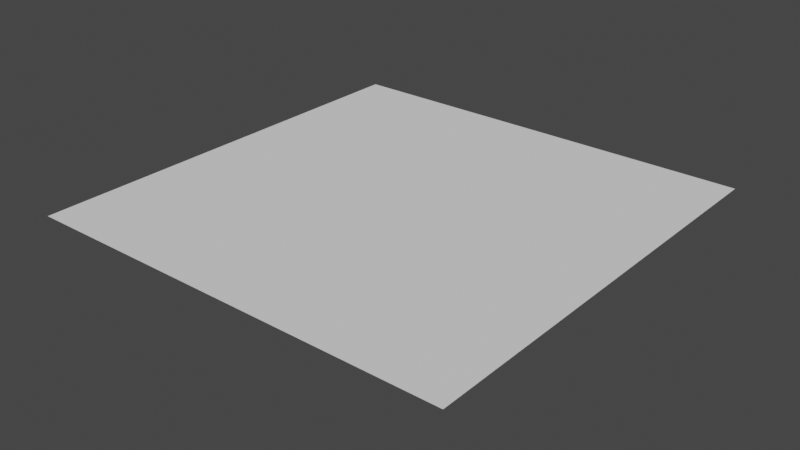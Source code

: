 # Source: saucerb.blend  (saved by Blender 2.82.7; exported with 4.5.12 LTS)
import bpy
from mathutils import Matrix  # noqa: F401  (used for matrix-valued properties, if any)

bpy.ops.wm.read_factory_settings(use_empty=True)
scene = bpy.context.scene
scene.name = 'Scene'

# ---- collections
col_collection = bpy.data.collections.new('Collection'); scene.collection.children.link(col_collection)

# ---- world
world_world = bpy.data.worlds.new('World'); scene.world = world_world
world_world.use_nodes = True; world_world.node_tree.nodes.clear()
_N = world_world.node_tree.nodes; _L = world_world.node_tree.links
n0 = _N.new('ShaderNodeOutputWorld'); n0.name = 'World Output'; n0.location = (300, 300)
n1 = _N.new('ShaderNodeBackground'); n1.name = 'Background'; n1.location = (10, 300)
n1.inputs[0].default_value = (0.05088, 0.05088, 0.05088, 1.0)
_L.new(n1.outputs[0], n0.inputs[0])
n0.is_active_output = True
world_world.color = (0.05088, 0.05088, 0.05088)
world_world.use_sun_shadow = False
world_world.sun_shadow_jitter_overblur = 0.0

# ---- meshes
me_plane = bpy.data.meshes.new('Plane')
me_plane.from_pydata([(-1.0, -1.0, 0.0), (1.0, -1.0, 0.0), (-1.0, 1.0, 0.0), (1.0, 1.0, 0.0)], [], [(0, 1, 3, 2)])
_uv = me_plane.uv_layers.new(name='UVMap')
_uv.uv.foreach_set('vector', [0.0, 0.0, 1.0, 0.0, 1.0, 1.0, 0.0, 1.0])
me_plane.use_remesh_fix_poles = True
me_plane.use_remesh_preserve_attributes = False
me_plane.use_mirror_vertex_groups = False
me_plane.update()
me_sphere = bpy.data.meshes.new('Sphere')
me_sphere.from_pydata([(0.5109, 0.5109, 0.8849), (-0.5109, 0.5109, 0.8849), (0.5109, -0.5109, 0.8849), (-0.5109, -0.5109, 0.8849), (0.0, 0.1951, 0.9808), (0.0, 0.3827, 0.9239), (0.03806, 0.1913, 0.9808), (0.07466, 0.3753, 0.9239), (0.07466, 0.1802, 0.9808), (0.1464, 0.3536, 0.9239), (0.1084, 0.1622, 0.9808), (0.2126, 0.3182, 0.9239), (0.1379, 0.1379, 0.9808), (0.2706, 0.2706, 0.9239), (0.1622, 0.1084, 0.9808), (0.3182, 0.2126, 0.9239), (0.1802, 0.07466, 0.9808), (0.3536, 0.1464, 0.9239), (0.1913, 0.03806, 0.9808), (0.3753, 0.07466, 0.9239), (0.1951, -3.266e-07, 0.9808), (0.3827, -3.192e-07, 0.9239), (0.1913, -0.03806, 0.9808), (0.3753, -0.07466, 0.9239), (0.1802, -0.07466, 0.9808), (0.3536, -0.1464, 0.9239), (0.1622, -0.1084, 0.9808), (0.3182, -0.2126, 0.9239), (0.1379, -0.138, 0.9808), (0.2706, -0.2706, 0.9239), (0.1084, -0.1622, 0.9808), (0.2126, -0.3182, 0.9239), (0.07466, -0.1802, 0.9808), (0.1464, -0.3536, 0.9239), (0.03806, -0.1913, 0.9808), (0.07466, -0.3753, 0.9239), (-7.212e-09, -0.1951, 0.9808), (4.122e-08, -0.3827, 0.9239), (-0.03806, -0.1913, 0.9808), (-0.07466, -0.3753, 0.9239), (-0.07466, -0.1802, 0.9808), (-0.1464, -0.3536, 0.9239), (-0.1084, -0.1622, 0.9808), (-0.2126, -0.3182, 0.9239), (-2.304e-07, -5.562e-07, 1.0), (-0.1379, -0.138, 0.9808), (-0.2706, -0.2706, 0.9239), (-0.1622, -0.1084, 0.9808), (-0.3182, -0.2126, 0.9239), (-0.1802, -0.07466, 0.9808), (-0.3536, -0.1464, 0.9239), (-0.1913, -0.03806, 0.9808), (-0.3753, -0.07466, 0.9239), (-0.1951, -3.117e-07, 0.9808), (-0.3827, -2.819e-07, 0.9239), (-0.1913, 0.03806, 0.9808), (-0.3753, 0.07466, 0.9239), (-0.1802, 0.07466, 0.9808), (-0.3536, 0.1464, 0.9239), (-0.1622, 0.1084, 0.9808), (-0.3182, 0.2126, 0.9239), (-0.1379, 0.1379, 0.9808), (-0.2706, 0.2706, 0.9239), (-0.1084, 0.1622, 0.9808), (-0.2126, 0.3182, 0.9239), (-0.07466, 0.1802, 0.9808), (-0.1464, 0.3536, 0.9239), (-0.03806, 0.1913, 0.9808), (-0.07466, 0.3753, 0.9239), (-0.3221, 0.3221, 0.8849), (-0.3788, 0.2531, 0.8849), (-0.4468, 0.08887, 0.8849), (-0.4209, 0.1743, 0.8849), (-0.2531, -0.3788, 0.8849), (-0.1743, -0.4209, 0.8849), (-0.4209, -0.1743, 0.8849), (0.3221, -0.3221, 0.8849), (0.2531, -0.3788, 0.8849), (0.1743, -0.4209, 0.8849), (0.08887, -0.4468, 0.8849), (3.494e-08, -0.4555, 0.8849), (-0.08887, -0.4468, 0.8849), (-0.3788, -0.2531, 0.8849), (-0.3221, -0.3221, 0.8849), (-0.4555, -2.819e-07, 0.8849), (-0.4468, -0.08887, 0.8849), (0.08887, 0.4468, 0.8849), (0.0, 0.4555, 0.8849), (0.2531, 0.3788, 0.8849), (0.1743, 0.4209, 0.8849), (-0.08887, 0.4468, 0.8849), (-0.1743, 0.4209, 0.8849), (-0.2531, 0.3788, 0.8849), (0.3221, 0.3221, 0.8849), (0.4209, 0.1743, 0.8849), (0.3788, 0.2531, 0.8849), (0.4468, 0.08887, 0.8849), (0.4555, -3.16e-07, 0.8849), (0.4468, -0.08887, 0.8849), (0.3788, -0.2531, 0.8849), (0.4209, -0.1743, 0.8849)], [], [(0, 2, 97, 96, 94, 95, 93, 88, 89, 86, 87, 90, 91, 92, 69, 70, 72, 71, 84, 3, 1), (4, 6, 44), (5, 7, 6, 4), (6, 8, 44), (7, 9, 8, 6), (8, 10, 44), (9, 11, 10, 8), (10, 12, 44), (11, 13, 12, 10), (13, 15, 14, 12), (12, 14, 44), (14, 16, 44), (15, 17, 16, 14), (17, 19, 18, 16), (16, 18, 44), (18, 20, 44), (19, 21, 20, 18), (20, 22, 44), (21, 23, 22, 20), (22, 24, 44), (23, 25, 24, 22), (24, 26, 44), (25, 27, 26, 24), (26, 28, 44), (27, 29, 28, 26), (28, 30, 44), (29, 31, 30, 28), (30, 32, 44), (31, 33, 32, 30), (32, 34, 44), (33, 35, 34, 32), (34, 36, 44), (35, 37, 36, 34), (36, 38, 44), (37, 39, 38, 36), (39, 41, 40, 38), (38, 40, 44), (40, 42, 44), (41, 43, 42, 40), (43, 46, 45, 42), (42, 45, 44), (45, 47, 44), (46, 48, 47, 45), (47, 49, 44), (48, 50, 49, 47), (49, 51, 44), (50, 52, 51, 49), (51, 53, 44), (52, 54, 53, 51), (53, 55, 44), (54, 56, 55, 53), (55, 57, 44), (56, 58, 57, 55), (57, 59, 44), (58, 60, 59, 57), (59, 61, 44), (60, 62, 61, 59), (61, 63, 44), (62, 64, 63, 61), (63, 65, 44), (64, 66, 65, 63), (66, 68, 67, 65), (65, 67, 44), (67, 4, 44), (68, 5, 4, 67), (95, 15, 13, 93), (100, 25, 23, 98), (85, 52, 50, 75), (91, 66, 64, 92), (74, 41, 39, 81), (80, 37, 35, 79), (70, 60, 58, 72), (73, 43, 41, 74), (92, 64, 62, 69), (89, 9, 7, 86), (71, 56, 54, 84), (94, 17, 15, 95), (78, 33, 31, 77), (83, 46, 43, 73), (72, 58, 56, 71), (93, 13, 11, 88), (76, 29, 27, 99), (86, 7, 5, 87), (75, 50, 48, 82), (90, 68, 66, 91), (79, 35, 33, 78), (96, 19, 17, 94), (87, 5, 68, 90), (97, 21, 19, 96), (84, 54, 52, 85), (3, 84, 85, 75, 82, 83, 73, 74, 81, 80, 79, 78, 77, 76, 99, 100, 98, 97, 2), (69, 62, 60, 70), (98, 23, 21, 97), (82, 48, 46, 83), (81, 39, 37, 80), (88, 11, 9, 89), (77, 31, 29, 76), (99, 27, 25, 100)])
_uv = me_sphere.uv_layers.new(name='UVMap')
_uv.uv.foreach_set('vector', [0.0, 0.0, 0.0, 1.0, 0.05416, 0.5, 0.06272, 0.413, 0.08809, 0.3294, 0.1293, 0.2523, 0.1847, 0.1847, 0.2523, 0.1293, 0.3294, 0.08809, 0.413, 0.06272, 0.5, 0.05416, 0.587, 0.06272, 0.6706, 0.08809, 0.7477, 0.1293, 0.8153, 0.1847, 0.8707, 0.2523, 0.9119, 0.3294, 0.9373, 0.413, 0.9458, 0.5, 1.0, 1.0, 1.0, 0.0, 0.75, 0.9375, 0.7187, 0.9375, 0.7344, 1.0, 0.75, 0.875, 0.7188, 0.875, 0.7187, 0.9375, 0.75, 0.9375, 0.7187, 0.9375, 0.6875, 0.9375, 0.7031, 1.0, 0.7188, 0.875, 0.6875, 0.875, 0.6875, 0.9375, 0.7187, 0.9375, 0.6875, 0.9375, 0.6562, 0.9375, 0.6719, 1.0, 0.6875, 0.875, 0.6562, 0.875, 0.6562, 0.9375, 0.6875, 0.9375, 0.6562, 0.9375, 0.625, 0.9375, 0.6406, 1.0, 0.6562, 0.875, 0.625, 0.875, 0.625, 0.9375, 0.6562, 0.9375, 0.625, 0.875, 0.5937, 0.875, 0.5937, 0.9375, 0.625, 0.9375, 0.625, 0.9375, 0.5937, 0.9375, 0.6094, 1.0, 0.5937, 0.9375, 0.5625, 0.9375, 0.5781, 1.0, 0.5937, 0.875, 0.5625, 0.875, 0.5625, 0.9375, 0.5937, 0.9375, 0.5625, 0.875, 0.5312, 0.875, 0.5312, 0.9375, 0.5625, 0.9375, 0.5625, 0.9375, 0.5312, 0.9375, 0.5469, 1.0, 0.5312, 0.9375, 0.5, 0.9375, 0.5156, 1.0, 0.5312, 0.875, 0.5, 0.875, 0.5, 0.9375, 0.5312, 0.9375, 0.5, 0.9375, 0.4687, 0.9375, 0.4844, 1.0, 0.5, 0.875, 0.4687, 0.875, 0.4687, 0.9375, 0.5, 0.9375, 0.4687, 0.9375, 0.4375, 0.9375, 0.4531, 1.0, 0.4687, 0.875, 0.4375, 0.875, 0.4375, 0.9375, 0.4687, 0.9375, 0.4375, 0.9375, 0.4062, 0.9375, 0.4219, 1.0, 0.4375, 0.875, 0.4062, 0.875, 0.4062, 0.9375, 0.4375, 0.9375, 0.4062, 0.9375, 0.375, 0.9375, 0.3906, 1.0, 0.4062, 0.875, 0.375, 0.875, 0.375, 0.9375, 0.4062, 0.9375, 0.375, 0.9375, 0.3437, 0.9375, 0.3594, 1.0, 0.375, 0.875, 0.3437, 0.875, 0.3437, 0.9375, 0.375, 0.9375, 0.3437, 0.9375, 0.3125, 0.9375, 0.3281, 1.0, 0.3437, 0.875, 0.3125, 0.875, 0.3125, 0.9375, 0.3437, 0.9375, 0.3125, 0.9375, 0.2812, 0.9375, 0.2969, 1.0, 0.3125, 0.875, 0.2812, 0.875, 0.2812, 0.9375, 0.3125, 0.9375, 0.2812, 0.9375, 0.25, 0.9375, 0.2656, 1.0, 0.2812, 0.875, 0.25, 0.875, 0.25, 0.9375, 0.2812, 0.9375, 0.25, 0.9375, 0.2188, 0.9375, 0.2344, 1.0, 0.25, 0.875, 0.2188, 0.875, 0.2188, 0.9375, 0.25, 0.9375, 0.2188, 0.875, 0.1875, 0.875, 0.1875, 0.9375, 0.2188, 0.9375, 0.2188, 0.9375, 0.1875, 0.9375, 0.2031, 1.0, 0.1875, 0.9375, 0.1563, 0.9375, 0.1719, 1.0, 0.1875, 0.875, 0.1563, 0.875, 0.1563, 0.9375, 0.1875, 0.9375, 0.1563, 0.875, 0.125, 0.875, 0.125, 0.9375, 0.1563, 0.9375, 0.1563, 0.9375, 0.125, 0.9375, 0.1406, 1.0, 0.125, 0.9375, 0.09375, 0.9375, 0.1094, 1.0, 0.125, 0.875, 0.09375, 0.875, 0.09375, 0.9375, 0.125, 0.9375, 0.09375, 0.9375, 0.0625, 0.9375, 0.07813, 1.0, 0.09375, 0.875, 0.0625, 0.875, 0.0625, 0.9375, 0.09375, 0.9375, 0.0625, 0.9375, 0.03125, 0.9375, 0.04688, 1.0, 0.0625, 0.875, 0.03125, 0.875, 0.03125, 0.9375, 0.0625, 0.9375, 0.03125, 0.9375, 2.384e-07, 0.9375, 0.01563, 1.0, 0.03125, 0.875, 8.941e-08, 0.875, 2.384e-07, 0.9375, 0.03125, 0.9375, 1.0, 0.9375, 0.9688, 0.9375, 0.9844, 1.0, 1.0, 0.875, 0.9688, 0.875, 0.9688, 0.9375, 1.0, 0.9375, 0.9688, 0.9375, 0.9375, 0.9375, 0.9531, 1.0, 0.9688, 0.875, 0.9375, 0.875, 0.9375, 0.9375, 0.9688, 0.9375, 0.9375, 0.9375, 0.9063, 0.9375, 0.9219, 1.0, 0.9375, 0.875, 0.9063, 0.875, 0.9063, 0.9375, 0.9375, 0.9375, 0.9063, 0.9375, 0.875, 0.9375, 0.8906, 1.0, 0.9063, 0.875, 0.875, 0.875, 0.875, 0.9375, 0.9063, 0.9375, 0.875, 0.9375, 0.8438, 0.9375, 0.8594, 1.0, 0.875, 0.875, 0.8438, 0.875, 0.8438, 0.9375, 0.875, 0.9375, 0.8438, 0.9375, 0.8125, 0.9375, 0.8281, 1.0, 0.8438, 0.875, 0.8125, 0.875, 0.8125, 0.9375, 0.8438, 0.9375, 0.8125, 0.875, 0.7812, 0.875, 0.7812, 0.9375, 0.8125, 0.9375, 0.8125, 0.9375, 0.7812, 0.9375, 0.7969, 1.0, 0.7812, 0.9375, 0.75, 0.9375, 0.7656, 1.0, 0.7812, 0.875, 0.75, 0.875, 0.75, 0.9375, 0.7812, 0.9375, 0.5937, 0.8487, 0.5937, 0.875, 0.625, 0.875, 0.625, 0.8487, 0.4375, 0.8487, 0.4375, 0.875, 0.4687, 0.875, 0.4687, 0.8487, 0.03125, 0.8487, 0.03125, 0.875, 0.0625, 0.875, 0.0625, 0.8487, 0.8125, 0.8487, 0.8125, 0.875, 0.8438, 0.875, 0.8438, 0.8487, 0.1875, 0.8487, 0.1875, 0.875, 0.2188, 0.875, 0.2188, 0.8487, 0.25, 0.8487, 0.25, 0.875, 0.2812, 0.875, 0.2812, 0.8487, 0.9063, 0.8487, 0.9063, 0.875, 0.9375, 0.875, 0.9375, 0.8487, 0.1563, 0.8487, 0.1563, 0.875, 0.1875, 0.875, 0.1875, 0.8487, 0.8438, 0.8487, 0.8438, 0.875, 0.875, 0.875, 0.875, 0.8487, 0.6875, 0.8487, 0.6875, 0.875, 0.7188, 0.875, 0.7188, 0.8487, 0.9688, 0.8487, 0.9688, 0.875, 1.0, 0.875, 1.0, 0.8487, 0.5625, 0.8487, 0.5625, 0.875, 0.5937, 0.875, 0.5937, 0.8487, 0.3125, 0.8487, 0.3125, 0.875, 0.3437, 0.875, 0.3437, 0.8487, 0.125, 0.8487, 0.125, 0.875, 0.1563, 0.875, 0.1563, 0.8487, 0.9375, 0.8487, 0.9375, 0.875, 0.9688, 0.875, 0.9688, 0.8487, 0.625, 0.8487, 0.625, 0.875, 0.6562, 0.875, 0.6562, 0.8487, 0.375, 0.8487, 0.375, 0.875, 0.4062, 0.875, 0.4062, 0.8487, 0.7188, 0.8487, 0.7188, 0.875, 0.75, 0.875, 0.75, 0.8487, 0.0625, 0.8487, 0.0625, 0.875, 0.09375, 0.875, 0.09375, 0.8487, 0.7812, 0.8487, 0.7812, 0.875, 0.8125, 0.875, 0.8125, 0.8487, 0.2812, 0.8487, 0.2812, 0.875, 0.3125, 0.875, 0.3125, 0.8487, 0.5312, 0.8487, 0.5312, 0.875, 0.5625, 0.875, 0.5625, 0.8487, 0.75, 0.8487, 0.75, 0.875, 0.7812, 0.875, 0.7812, 0.8487, 0.5, 0.8487, 0.5, 0.875, 0.5312, 0.875, 0.5312, 0.8487, 7.685e-08, 0.8487, 8.941e-08, 0.875, 0.03125, 0.875, 0.03125, 0.8487, 1.0, 1.0, 0.9458, 0.5, 0.9373, 0.587, 0.9119, 0.6706, 0.8707, 0.7477, 0.8153, 0.8153, 0.7477, 0.8707, 0.6706, 0.9119, 0.587, 0.9373, 0.5, 0.9458, 0.413, 0.9373, 0.3294, 0.9119, 0.2523, 0.8707, 0.1847, 0.8153, 0.1293, 0.7477, 0.08809, 0.6706, 0.06272, 0.587, 0.05416, 0.5, 0.0, 1.0, 0.875, 0.8487, 0.875, 0.875, 0.9063, 0.875, 0.9063, 0.8487, 0.4687, 0.8487, 0.4687, 0.875, 0.5, 0.875, 0.5, 0.8487, 0.09375, 0.8487, 0.09375, 0.875, 0.125, 0.875, 0.125, 0.8487, 0.2188, 0.8487, 0.2188, 0.875, 0.25, 0.875, 0.25, 0.8487, 0.6562, 0.8487, 0.6562, 0.875, 0.6875, 0.875, 0.6875, 0.8487, 0.3437, 0.8487, 0.3437, 0.875, 0.375, 0.875, 0.375, 0.8487, 0.4062, 0.8487, 0.4062, 0.875, 0.4375, 0.875, 0.4375, 0.8487])
me_sphere.use_remesh_fix_poles = True
me_sphere.use_remesh_preserve_attributes = False
me_sphere.use_mirror_vertex_groups = False
me_sphere.update()

# ---- objects
ob_plane = bpy.data.objects.new('Plane', me_plane)
ob_sphere = bpy.data.objects.new('Sphere', me_sphere)

# ---- transforms, parenting, visibility, modifiers, constraints
ob_plane.location = (0.0, 0.0, 0.0)
ob_plane.scale = (10.0, 10.0, 10.0)
ob_plane.lineart.crease_threshold = 0.0
ob_sphere.location = (0.0, 0.0, 16.22)
ob_sphere.scale = (-19.57, -19.57, -18.33)
ob_sphere.lineart.crease_threshold = 0.0

# ---- collection membership
col_collection.objects.link(ob_plane)
col_collection.objects.link(ob_sphere)

# ---- scene / render settings (as saved in the file)
scene.frame_start = 1; scene.frame_end = 250; scene.frame_set(1)
scene.render.engine = 'BLENDER_EEVEE_NEXT'
scene.cycles.use_denoising = False
scene.cycles.samples = 128
scene.cycles.sampling_pattern = 'TABULATED_SOBOL'
scene.cycles.use_adaptive_sampling = False
scene.cycles.use_light_tree = False
scene.view_settings.view_transform = 'Filmic'
bpy.context.view_layer.update()

# ---- added for rendering (the .blend has no active camera and no usable light): camera, sun
cam_auto = bpy.data.cameras.new('AutoCamera')
cam_auto.lens = 50.0
cam_auto.sensor_width = 36.0
cam_auto.clip_end = 1000.0
ob_auto_camera = bpy.data.objects.new('AutoCamera', cam_auto)
scene.collection.objects.link(ob_auto_camera)
ob_auto_camera.location = (26.242, -31.4903, 19.9391)
ob_auto_camera.rotation_euler = (1.09748, -7.21219e-08, 0.694738)
scene.camera = ob_auto_camera
light_auto_sun = bpy.data.lights.new('AutoSun', 'SUN')
light_auto_sun.energy = 3.0
light_auto_sun.angle = 0.0523599
ob_auto_sun = bpy.data.objects.new('AutoSun', light_auto_sun)
scene.collection.objects.link(ob_auto_sun)
ob_auto_sun.rotation_euler = (0.872665, 0.174533, 0.523599)
bpy.context.view_layer.update()
